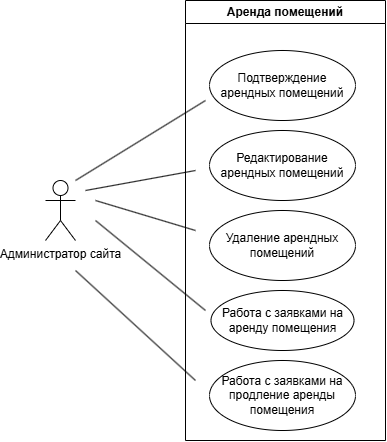

The diagram above was exported from draw.io. Its source (the exported page's mxGraphModel, read from the mxfile embedded in the PNG):
<mxGraphModel dx="875" dy="464" grid="1" gridSize="10" guides="1" tooltips="1" connect="1" arrows="1" fold="1" page="1" pageScale="1" pageWidth="827" pageHeight="1169" math="0" shadow="0">
  <root>
    <mxCell id="0" />
    <mxCell id="1" parent="0" />
    <mxCell id="bBiv7J9bmjRizzosrA4b-1" value="Аренда помещений" style="swimlane;whiteSpace=wrap;html=1;" vertex="1" parent="1">
      <mxGeometry x="270" y="90" width="200" height="440" as="geometry" />
    </mxCell>
    <mxCell id="bBiv7J9bmjRizzosrA4b-3" value="Подтверждение арендных помещений" style="ellipse;whiteSpace=wrap;html=1;" vertex="1" parent="bBiv7J9bmjRizzosrA4b-1">
      <mxGeometry x="24" y="50" width="146" height="70" as="geometry" />
    </mxCell>
    <mxCell id="bBiv7J9bmjRizzosrA4b-4" value="Редактирование арендных помещений" style="ellipse;whiteSpace=wrap;html=1;" vertex="1" parent="bBiv7J9bmjRizzosrA4b-1">
      <mxGeometry x="24" y="130" width="146" height="70" as="geometry" />
    </mxCell>
    <mxCell id="bBiv7J9bmjRizzosrA4b-5" value="Удаление арендных помещений" style="ellipse;whiteSpace=wrap;html=1;" vertex="1" parent="bBiv7J9bmjRizzosrA4b-1">
      <mxGeometry x="24" y="210" width="146" height="70" as="geometry" />
    </mxCell>
    <mxCell id="bBiv7J9bmjRizzosrA4b-6" value="Работа с заявками на аренду помещения" style="ellipse;whiteSpace=wrap;html=1;" vertex="1" parent="bBiv7J9bmjRizzosrA4b-1">
      <mxGeometry x="25.5" y="290" width="143" height="60" as="geometry" />
    </mxCell>
    <mxCell id="bBiv7J9bmjRizzosrA4b-7" value="Работа с заявками на продление аренды помещения" style="ellipse;whiteSpace=wrap;html=1;" vertex="1" parent="bBiv7J9bmjRizzosrA4b-1">
      <mxGeometry x="24" y="360" width="146" height="70" as="geometry" />
    </mxCell>
    <mxCell id="bBiv7J9bmjRizzosrA4b-2" value="Администратор сайта" style="shape=umlActor;verticalLabelPosition=bottom;verticalAlign=top;html=1;outlineConnect=0;" vertex="1" parent="1">
      <mxGeometry x="130" y="270" width="30" height="60" as="geometry" />
    </mxCell>
    <mxCell id="bBiv7J9bmjRizzosrA4b-8" value="" style="endArrow=none;html=1;rounded=0;" edge="1" parent="1">
      <mxGeometry width="50" height="50" relative="1" as="geometry">
        <mxPoint x="160" y="270" as="sourcePoint" />
        <mxPoint x="290" y="190" as="targetPoint" />
      </mxGeometry>
    </mxCell>
    <mxCell id="bBiv7J9bmjRizzosrA4b-9" value="" style="endArrow=none;html=1;rounded=0;" edge="1" parent="1">
      <mxGeometry width="50" height="50" relative="1" as="geometry">
        <mxPoint x="170" y="280" as="sourcePoint" />
        <mxPoint x="280" y="260" as="targetPoint" />
      </mxGeometry>
    </mxCell>
    <mxCell id="bBiv7J9bmjRizzosrA4b-10" value="" style="endArrow=none;html=1;rounded=0;" edge="1" parent="1">
      <mxGeometry width="50" height="50" relative="1" as="geometry">
        <mxPoint x="180" y="290" as="sourcePoint" />
        <mxPoint x="280" y="320" as="targetPoint" />
      </mxGeometry>
    </mxCell>
    <mxCell id="bBiv7J9bmjRizzosrA4b-11" value="" style="endArrow=none;html=1;rounded=0;" edge="1" parent="1">
      <mxGeometry width="50" height="50" relative="1" as="geometry">
        <mxPoint x="180" y="310" as="sourcePoint" />
        <mxPoint x="290" y="400" as="targetPoint" />
      </mxGeometry>
    </mxCell>
    <mxCell id="bBiv7J9bmjRizzosrA4b-12" value="" style="endArrow=none;html=1;rounded=0;" edge="1" parent="1">
      <mxGeometry width="50" height="50" relative="1" as="geometry">
        <mxPoint x="160" y="360" as="sourcePoint" />
        <mxPoint x="280" y="470" as="targetPoint" />
      </mxGeometry>
    </mxCell>
  </root>
</mxGraphModel>